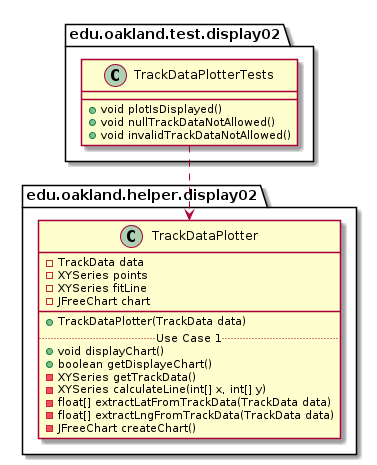

The diagram above was rendered by PlantUML. Its source (embedded in the PNG):
@startuml TrackDataPlotterTests_Closure


package edu.oakland.test.display02 {
    class TrackDataPlotterTests {
        + void plotIsDisplayed()
        + void nullTrackDataNotAllowed()
        + void invalidTrackDataNotAllowed()
    }
}




package edu.oakland.helper.display02 {
    class TrackDataPlotter {
        - TrackData data
        - XYSeries points
        - XYSeries fitLine
        - JFreeChart chart
        __
        + TrackDataPlotter(TrackData data)
        .. Use Case 1 ..
        + void displayChart()
        + boolean getDisplayeChart()
        - XYSeries getTrackData()
        - XYSeries calculateLine(int[] x, int[] y)
        - float[] extractLatFromTrackData(TrackData data)
        - float[] extractLngFromTrackData(TrackData data)
        - JFreeChart createChart()
    }
}






TrackDataPlotterTests ..> TrackDataPlotter



@enduml